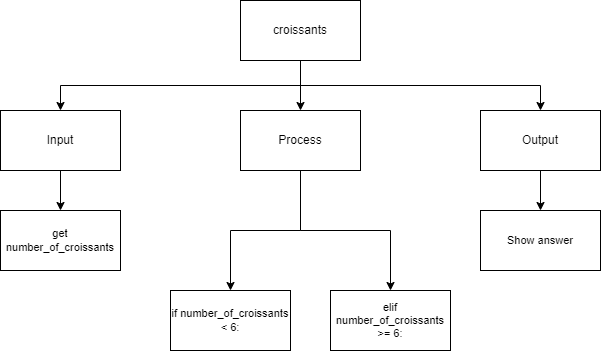

The diagram above was exported from draw.io. Its source (the exported page's mxGraphModel, read from the mxfile embedded in the PNG):
<mxGraphModel dx="690" dy="535" grid="1" gridSize="10" guides="1" tooltips="1" connect="1" arrows="1" fold="1" page="1" pageScale="1" pageWidth="827" pageHeight="1169" math="0" shadow="0">
  <root>
    <mxCell id="0" />
    <mxCell id="1" parent="0" />
    <mxCell id="6" style="edgeStyle=none;html=1;exitX=0.5;exitY=1;exitDx=0;exitDy=0;entryX=0.5;entryY=0;entryDx=0;entryDy=0;" parent="1" source="2" target="3" edge="1">
      <mxGeometry relative="1" as="geometry" />
    </mxCell>
    <mxCell id="7" style="edgeStyle=orthogonalEdgeStyle;html=1;exitX=0.5;exitY=1;exitDx=0;exitDy=0;entryX=0.5;entryY=0;entryDx=0;entryDy=0;rounded=0;" parent="1" source="2" target="4" edge="1">
      <mxGeometry relative="1" as="geometry" />
    </mxCell>
    <mxCell id="8" style="edgeStyle=orthogonalEdgeStyle;shape=connector;rounded=0;html=1;labelBackgroundColor=default;fontFamily=Helvetica;fontSize=11;fontColor=default;endArrow=classic;strokeColor=default;exitX=0.5;exitY=1;exitDx=0;exitDy=0;" parent="1" source="2" target="5" edge="1">
      <mxGeometry relative="1" as="geometry" />
    </mxCell>
    <mxCell id="2" value="croissants" style="rounded=0;whiteSpace=wrap;html=1;" parent="1" vertex="1">
      <mxGeometry x="360" y="110" width="120" height="60" as="geometry" />
    </mxCell>
    <mxCell id="16" style="edgeStyle=orthogonalEdgeStyle;shape=connector;rounded=0;html=1;labelBackgroundColor=default;fontFamily=Helvetica;fontSize=11;fontColor=default;endArrow=classic;strokeColor=default;" parent="1" source="3" target="12" edge="1">
      <mxGeometry relative="1" as="geometry" />
    </mxCell>
    <mxCell id="17" style="edgeStyle=orthogonalEdgeStyle;shape=connector;rounded=0;html=1;exitX=0.5;exitY=1;exitDx=0;exitDy=0;labelBackgroundColor=default;fontFamily=Helvetica;fontSize=11;fontColor=default;endArrow=classic;strokeColor=default;" parent="1" source="3" target="11" edge="1">
      <mxGeometry relative="1" as="geometry" />
    </mxCell>
    <mxCell id="3" value="Process" style="rounded=0;whiteSpace=wrap;html=1;" parent="1" vertex="1">
      <mxGeometry x="360" y="220" width="120" height="60" as="geometry" />
    </mxCell>
    <mxCell id="10" style="edgeStyle=orthogonalEdgeStyle;shape=connector;rounded=0;html=1;exitX=0.5;exitY=1;exitDx=0;exitDy=0;labelBackgroundColor=default;fontFamily=Helvetica;fontSize=11;fontColor=default;endArrow=classic;strokeColor=default;" parent="1" source="4" target="9" edge="1">
      <mxGeometry relative="1" as="geometry" />
    </mxCell>
    <mxCell id="4" value="Input" style="rounded=0;whiteSpace=wrap;html=1;" parent="1" vertex="1">
      <mxGeometry x="120" y="220" width="120" height="60" as="geometry" />
    </mxCell>
    <mxCell id="15" style="edgeStyle=orthogonalEdgeStyle;shape=connector;rounded=0;html=1;labelBackgroundColor=default;fontFamily=Helvetica;fontSize=11;fontColor=default;endArrow=classic;strokeColor=default;" parent="1" source="5" target="14" edge="1">
      <mxGeometry relative="1" as="geometry" />
    </mxCell>
    <mxCell id="5" value="Output" style="rounded=0;whiteSpace=wrap;html=1;" parent="1" vertex="1">
      <mxGeometry x="600" y="220" width="120" height="60" as="geometry" />
    </mxCell>
    <mxCell id="9" value="get number_of_croissants" style="rounded=0;whiteSpace=wrap;html=1;fontFamily=Helvetica;fontSize=11;fontColor=default;" parent="1" vertex="1">
      <mxGeometry x="120" y="320" width="120" height="60" as="geometry" />
    </mxCell>
    <mxCell id="11" value="if number_of_croissants &amp;lt; 6:" style="rounded=0;whiteSpace=wrap;html=1;fontFamily=Helvetica;fontSize=11;fontColor=default;" parent="1" vertex="1">
      <mxGeometry x="290" y="400" width="120" height="60" as="geometry" />
    </mxCell>
    <mxCell id="12" value="elif number_of_croissants &amp;gt;= 6:" style="rounded=0;whiteSpace=wrap;html=1;fontFamily=Helvetica;fontSize=11;fontColor=default;" parent="1" vertex="1">
      <mxGeometry x="450" y="400" width="120" height="60" as="geometry" />
    </mxCell>
    <mxCell id="14" value="Show answer" style="rounded=0;whiteSpace=wrap;html=1;fontFamily=Helvetica;fontSize=11;fontColor=default;" parent="1" vertex="1">
      <mxGeometry x="600" y="320" width="120" height="60" as="geometry" />
    </mxCell>
  </root>
</mxGraphModel>